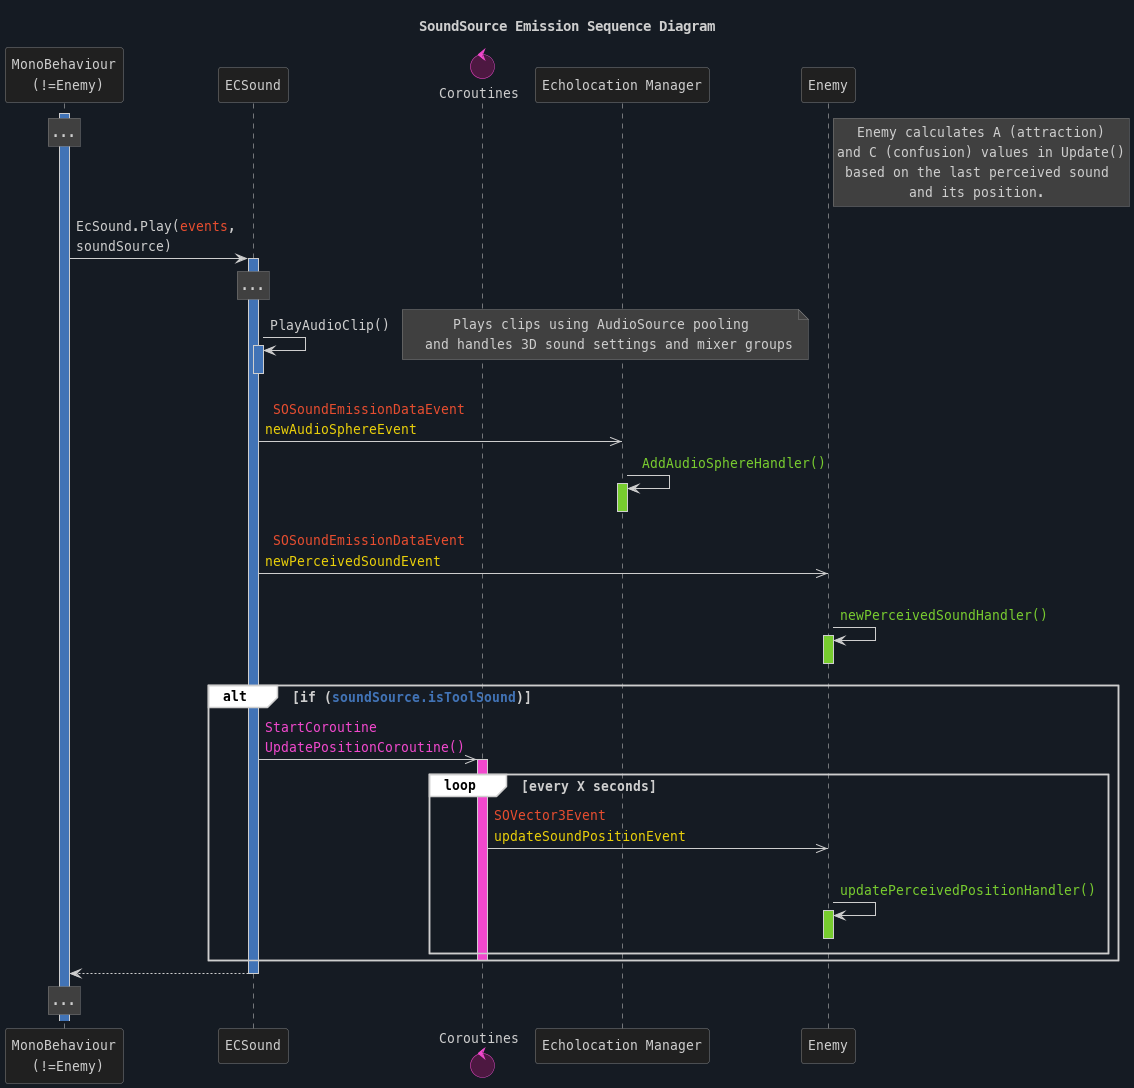

The diagram above was rendered by PlantUML. Its source (embedded in the PNG):
@startuml sequence-play-sound-events
skinparam backgroundColor #151b23

skinparam defaultFontName "MesloLGL Nerd Font"
skinparam defaultFontSize 13
skinparam titleFontColor #cececeff
skinparam MaxMessageSize 200


skinparam note {
    BackgroundColor #404040ff
    BorderColor #808080ff
    FontColor #cececeff
}

skinparam noteTextAlignment center

skinparam sequenceLifeLineBorderColor #cececeff

skinparam arrowColor #cececeff
skinparam arrowFontColor #cececeff

skinparam sequenceArrow {
    FontColor #cececeff
    Color #cececeff
    Thickness 1
}

skinparam sequenceGroupFontColor #cececeff
skinparam sequenceGroupBorderColor #cececeff
skinparam sequenceGroupHeaderBackgroundColor #cececeff
skinparam sequenceGroupBackgroundColor #ffffffff


skinparam participant {
    BackgroundColor #202020ff
    BorderColor #808080ff
    FontColor #cececeff
}

skinparam control {
    BackgroundColor #4d1841ff
    BorderColor #f148cdff
    FontColor #cececeff
}

title SoundSource Emission Sequence Diagram

participant "MonoBehaviour\n (!=Enemy)" as GameObject
participant ECSound
control Coroutines
participant "Echolocation Manager" as EcholocationManager
participant Enemy

activate GameObject #4173b6ff

/ rnote right of Enemy #404040ff 
Enemy calculates A (attraction)
and C (confusion) values in Update()
based on the last perceived sound 
and its position. 
end note


/ rnote over GameObject #404040ff : ...
GameObject -> ECSound : EcSound.Play(<color:#e74d2fff>events</color>, soundSource)
activate ECSound #4173b6ff
rnote over ECSound #404040ff : ...

ECSound -> ECSound ++-- #4173b6ff : PlayAudioClip()
note right: Plays clips using AudioSource pooling \n and handles 3D sound settings and mixer groups 

' --- Primo Invio ---
ECSound ->> EcholocationManager : <color:#e74d2fff> SOSoundEmissionDataEvent <color:#e9cf0aff>newAudioSphereEvent

EcholocationManager -> EcholocationManager ++-- #78cc2fff : <color:#78cc2fff> AddAudioSphereHandler()

' --- Secondo Invio e Coroutine ---
ECSound ->> Enemy : <color:#e74d2fff> SOSoundEmissionDataEvent <color:#e9cf0aff>newPerceivedSoundEvent

Enemy -> Enemy ++-- #78cc2fff : <color:#78cc2fff> newPerceivedSoundHandler()

alt if (<color:#4173b6ff>soundSource.isToolSound</color>)
    ' La freccia asincrona indica l'avvio della coroutine
    ECSound ->>  Coroutines  : <color:#f148cdff>StartCoroutine UpdatePositionCoroutine()
    activate Coroutines #f148cdff

    loop every X seconds
        Coroutines ->> Enemy : <color:#e74d2fff>SOVector3Event <color:#e9cf0aff>updateSoundPositionEvent
        Enemy -> Enemy ++-- #78cc2fff : <color:#78cc2fff> updatePerceivedPositionHandler()
    end
    deactivate Coroutines
end
    ECSound --> GameObject 
    deactivate ECSound #4173b6ff

rnote over GameObject #404040ff : ...

@enduml